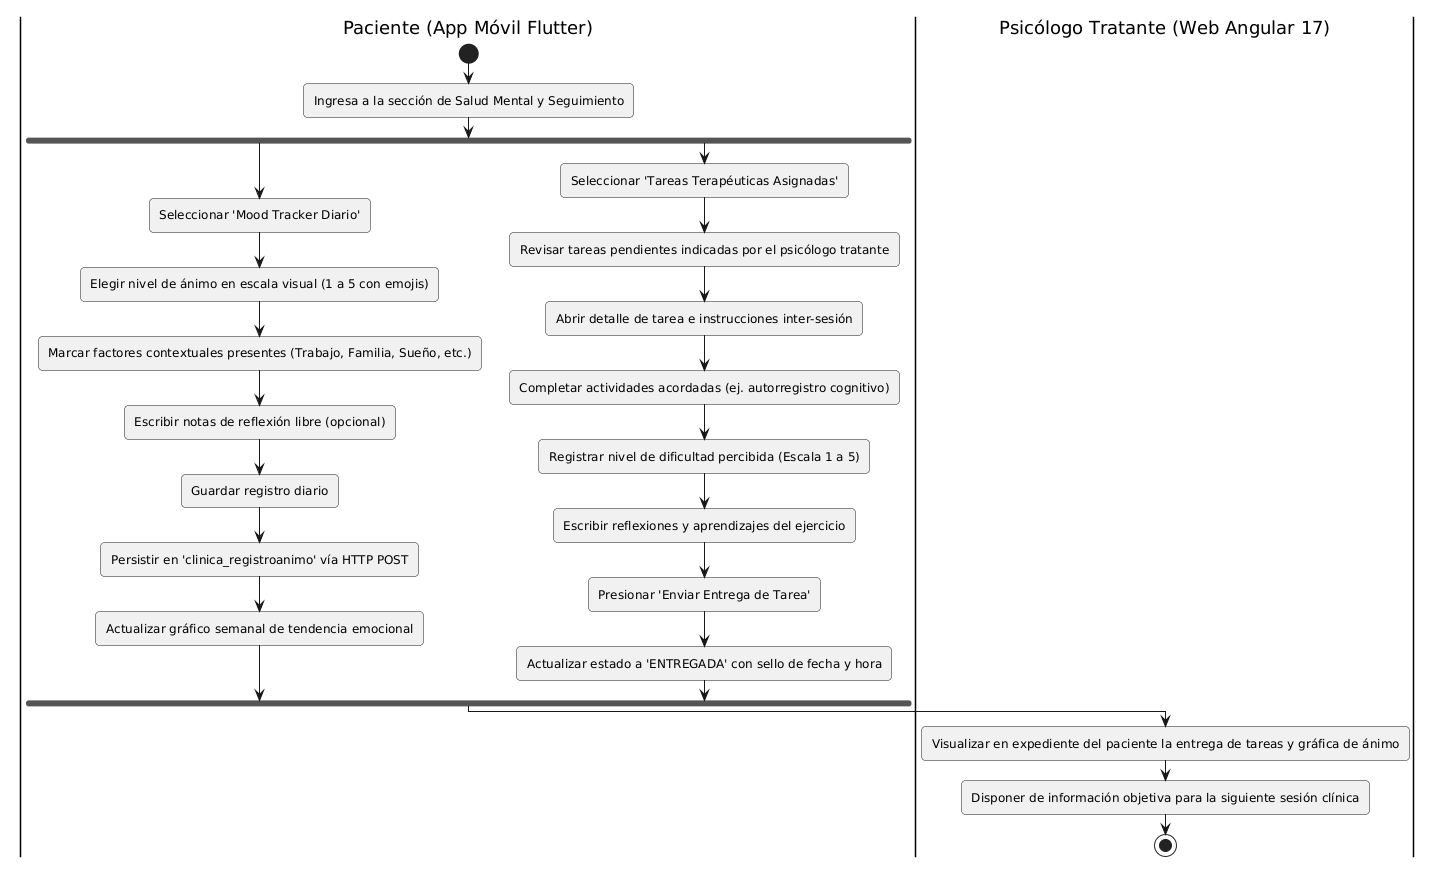

The diagram above was rendered by PlantUML. Its source (embedded in the PNG):
@startuml
skinparam shadowing false
skinparam roundcorner 8
skinparam defaultFontName Arial

|Paciente (App Móvil Flutter)|
start
:Ingresa a la sección de Salud Mental y Seguimiento;
fork
  :Seleccionar 'Mood Tracker Diario';
  :Elegir nivel de ánimo en escala visual (1 a 5 con emojis);
  :Marcar factores contextuales presentes (Trabajo, Familia, Sueño, etc.);
  :Escribir notas de reflexión libre (opcional);
  :Guardar registro diario;
  :Persistir en 'clinica_registroanimo' vía HTTP POST;
  :Actualizar gráfico semanal de tendencia emocional;
fork again
  :Seleccionar 'Tareas Terapéuticas Asignadas';
  :Revisar tareas pendientes indicadas por el psicólogo tratante;
  :Abrir detalle de tarea e instrucciones inter-sesión;
  :Completar actividades acordadas (ej. autorregistro cognitivo);
  :Registrar nivel de dificultad percibida (Escala 1 a 5);
  :Escribir reflexiones y aprendizajes del ejercicio;
  :Presionar 'Enviar Entrega de Tarea';
  :Actualizar estado a 'ENTREGADA' con sello de fecha y hora;
end fork

|Psicólogo Tratante (Web Angular 17)|
:Visualizar en expediente del paciente la entrega de tareas y gráfica de ánimo;
:Disponer de información objetiva para la siguiente sesión clínica;
stop
@enduml